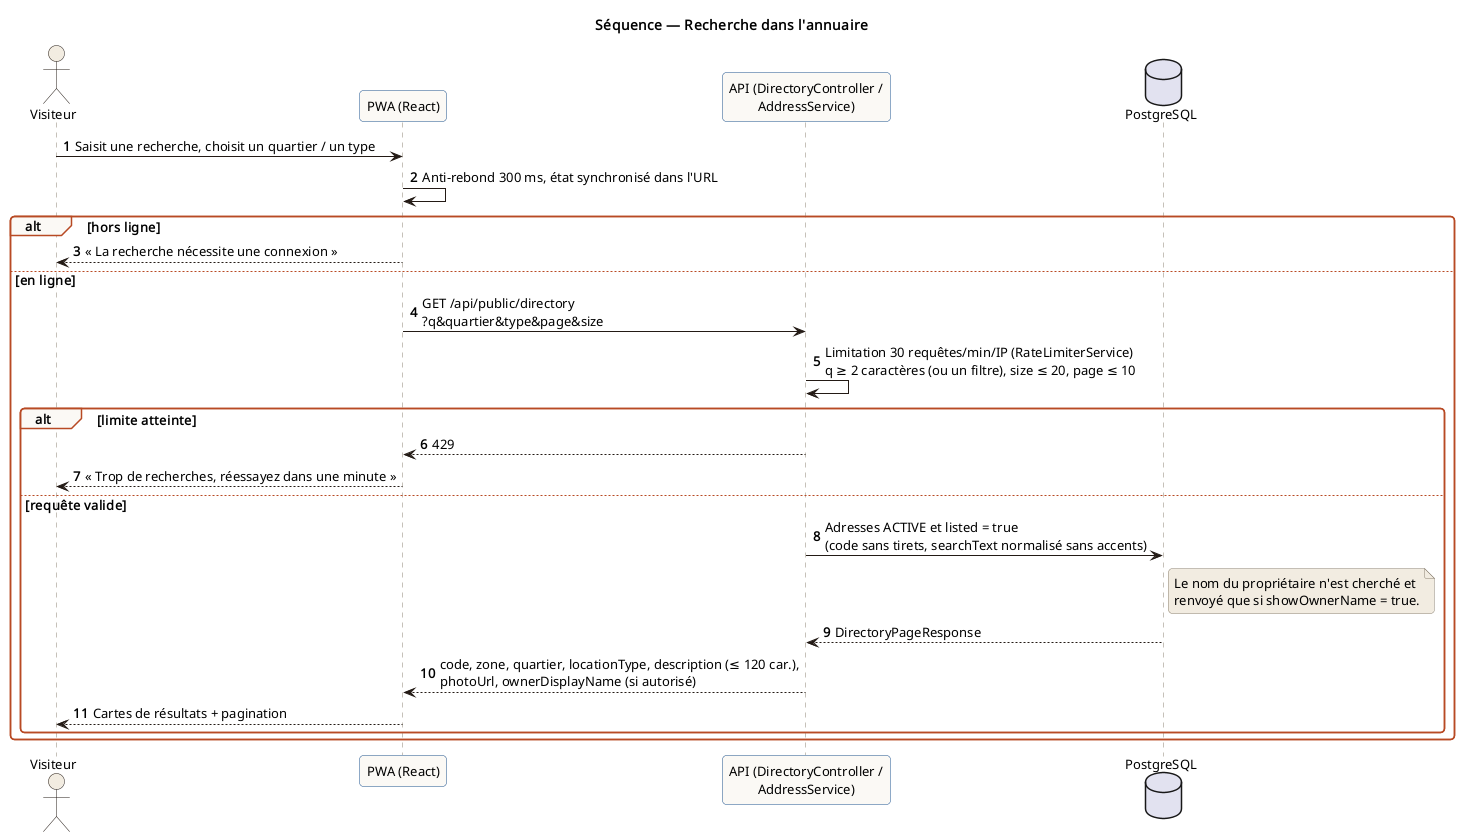

The diagram above was rendered by PlantUML. Its source (embedded in the PNG):
@startuml 11-seq-annuaire
!pragma layout smetana
!include _style.puml
title Séquence — Recherche dans l'annuaire
autonumber
actor "Visiteur" as V
participant "PWA (React)" as UI
participant "API (DirectoryController /\nAddressService)" as API
database "PostgreSQL" as DB

V -> UI : Saisit une recherche, choisit un quartier / un type
UI -> UI : Anti-rebond 300 ms, état synchronisé dans l'URL
alt hors ligne
  UI --> V : « La recherche nécessite une connexion »
else en ligne
  UI -> API : GET /api/public/directory\n?q&quartier&type&page&size
  API -> API : Limitation 30 requêtes/min/IP (RateLimiterService)\nq ≥ 2 caractères (ou un filtre), size ≤ 20, page ≤ 10
  alt limite atteinte
    API --> UI : 429
    UI --> V : « Trop de recherches, réessayez dans une minute »
  else requête valide
    API -> DB : Adresses ACTIVE et listed = true\n(code sans tirets, searchText normalisé sans accents)
    note right of DB : Le nom du propriétaire n'est cherché et\nrenvoyé que si showOwnerName = true.
    DB --> API : DirectoryPageResponse
    API --> UI : code, zone, quartier, locationType, description (≤ 120 car.),\nphotoUrl, ownerDisplayName (si autorisé)
    UI --> V : Cartes de résultats + pagination
  end
end
@enduml